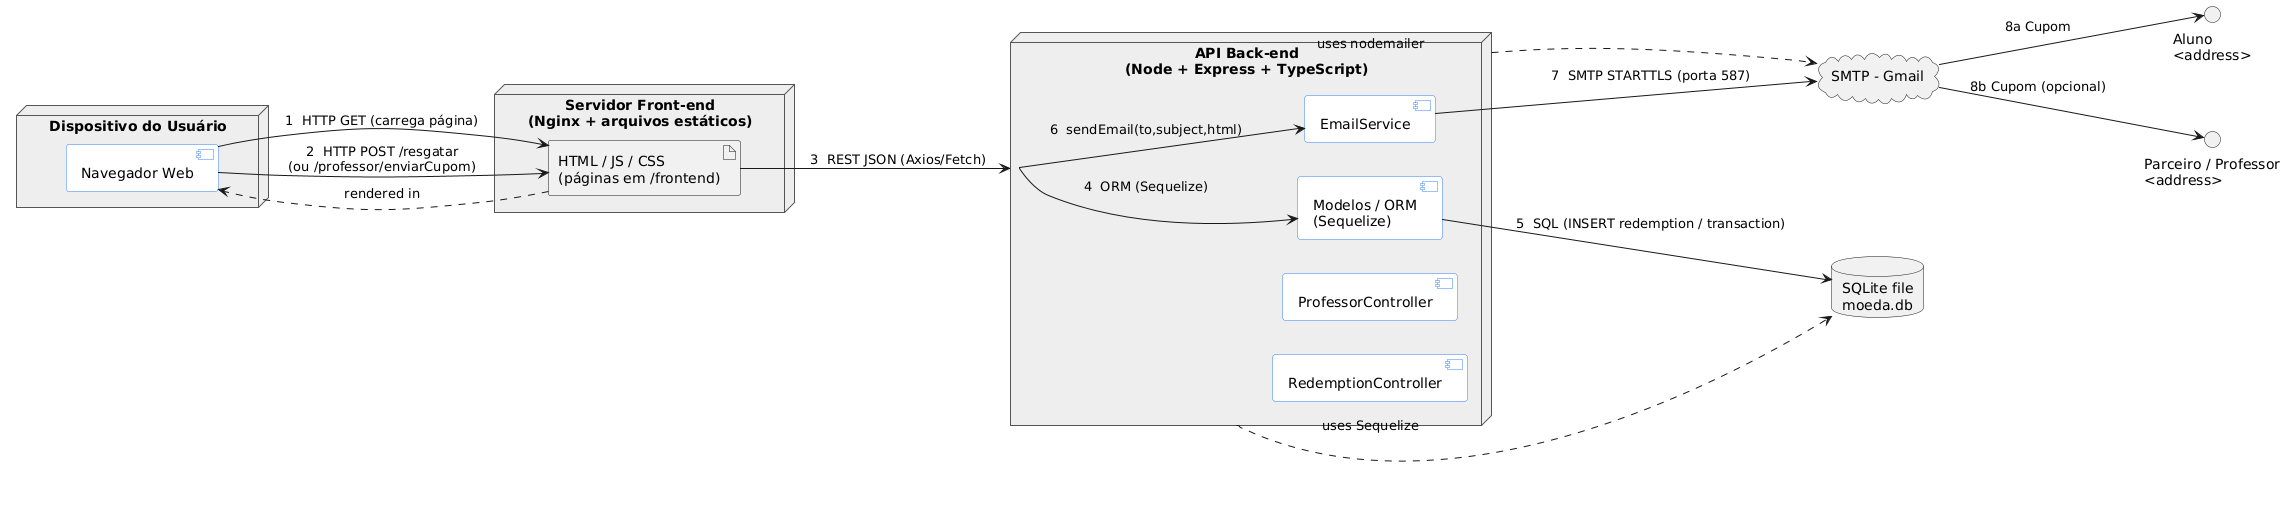

The diagram above was rendered by PlantUML. Its source (embedded in the PNG):
@startuml
'==================================================================
' IMPLEMENTAÇÃO - Envio de cupons por e-mail
' (Casos de Uso: aluno resgata vantagem  |  professor resgata cupom)
'==================================================================
!define AWSPUML https://raw.githubusercontent.com/awslabs/aws-icons-for-plantuml/v14.0/AWSCommon.puml
left to right direction
skinparam linestyle ortho
skinparam node {
  BackgroundColor #EEEEEE
  BorderColor     #555555
}
skinparam component {
  BackgroundColor #FFFFFF
  BorderColor     #3B82F6
}

'------------------------ Camada Cliente -------------------------
node "Dispositivo do Usuário" as Client {
  [Navegador Web] as Browser
}

'------------------------ Camada Web ------------------------------
node "Servidor Front-end\n(Nginx + arquivos estáticos)" as WebServer {
  artifact "HTML / JS / CSS\n(páginas em /frontend)" as Pages
}

'------------------------ Camada Aplicação ------------------------
node "API Back-end\n(Node + Express + TypeScript)" as Api {
  component RedemptionController
  component ProfessorController
  component EmailService
  component "Modelos / ORM\n(Sequelize)" as Models
}

'------------------------ Persistência ----------------------------
database "SQLite file\nmoeda.db" as DB

'------------------------ Infra Externa ---------------------------
cloud "SMTP - Gmail" as Smtp

'------------------------ Fluxo Principal -------------------------
Browser  --> Pages    : 1  HTTP GET (carrega página)
Browser  --> Pages    : 2  HTTP POST /resgatar\n(ou /professor/enviarCupom)
Pages    --> Api      : 3  REST JSON (Axios/Fetch)
Api      --> Models   : 4  ORM (Sequelize)
Models   --> DB       : 5  SQL (INSERT redemption / transaction)
Api      --> EmailService : 6  sendEmail(to,subject,html)
EmailService --> Smtp : 7  SMTP STARTTLS (porta 587)
Smtp --> "Aluno\n<address>"     : 8a Cupom
Smtp --> "Parceiro / Professor\n<address>" : 8b Cupom (opcional)

'------------------------ Dependências ----------------------------
Api ..> Smtp        : uses nodemailer
Api ..> DB          : uses Sequelize
Pages ..> Browser   : rendered in
@enduml